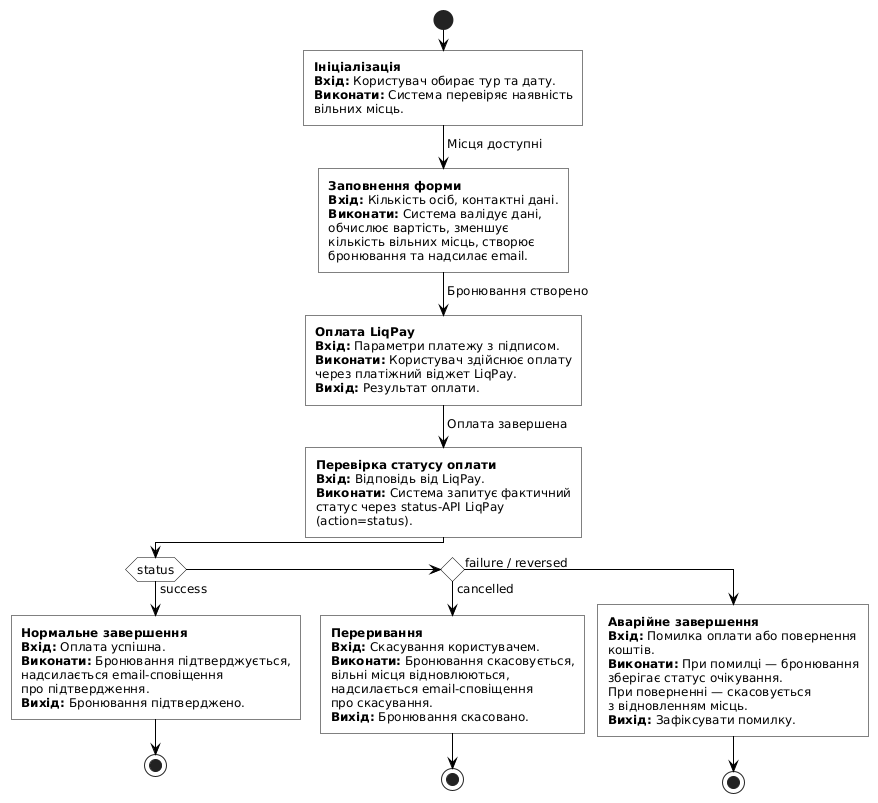

The diagram above was rendered by PlantUML. Its source (embedded in the PNG):
@startuml
skinparam defaultFontName "DejaVu Sans"
skinparam defaultFontSize 12
skinparam shadowing false
skinparam roundCorner 0
skinparam activity {
  BackgroundColor White
  BorderColor Black
  FontColor Black
  DiamondBackgroundColor White
  DiamondBorderColor Black
}
skinparam note {
  BackgroundColor White
  BorderColor White
  FontColor Black
}
skinparam ArrowColor Black

start

:**Ініціалізація**
**Вхід:** Користувач обирає тур та дату.
**Виконати:** Система перевіряє наявність
вільних місць.;

-> Місця доступні;

:**Заповнення форми**
**Вхід:** Кількість осіб, контактні дані.
**Виконати:** Система валідує дані,
обчислює вартість, зменшує
кількість вільних місць, створює
бронювання та надсилає email.;

-> Бронювання створено;

:**Оплата LiqPay**
**Вхід:** Параметри платежу з підписом.
**Виконати:** Користувач здійснює оплату
через платіжний віджет LiqPay.
**Вихід:** Результат оплати.;

-> Оплата завершена;

:**Перевірка статусу оплати**
**Вхід:** Відповідь від LiqPay.
**Виконати:** Система запитує фактичний
статус через status-API LiqPay
(action=status).;

if (status) then (success)
  :**Нормальне завершення**
  **Вхід:** Оплата успішна.
  **Виконати:** Бронювання підтверджується,
  надсилається email-сповіщення
  про підтвердження.
  **Вихід:** Бронювання підтверджено.;
  stop
elseif () then (cancelled)
  :**Переривання**
  **Вхід:** Скасування користувачем.
  **Виконати:** Бронювання скасовується,
  вільні місця відновлюються,
  надсилається email-сповіщення
  про скасування.
  **Вихід:** Бронювання скасовано.;
  stop
else (failure / reversed)
  :**Аварійне завершення**
  **Вхід:** Помилка оплати або повернення
  коштів.
  **Виконати:** При помилці — бронювання
  зберігає статус очікування.
  При поверненні — скасовується
  з відновленням місць.
  **Вихід:** Зафіксувати помилку.;
  stop
endif

@enduml